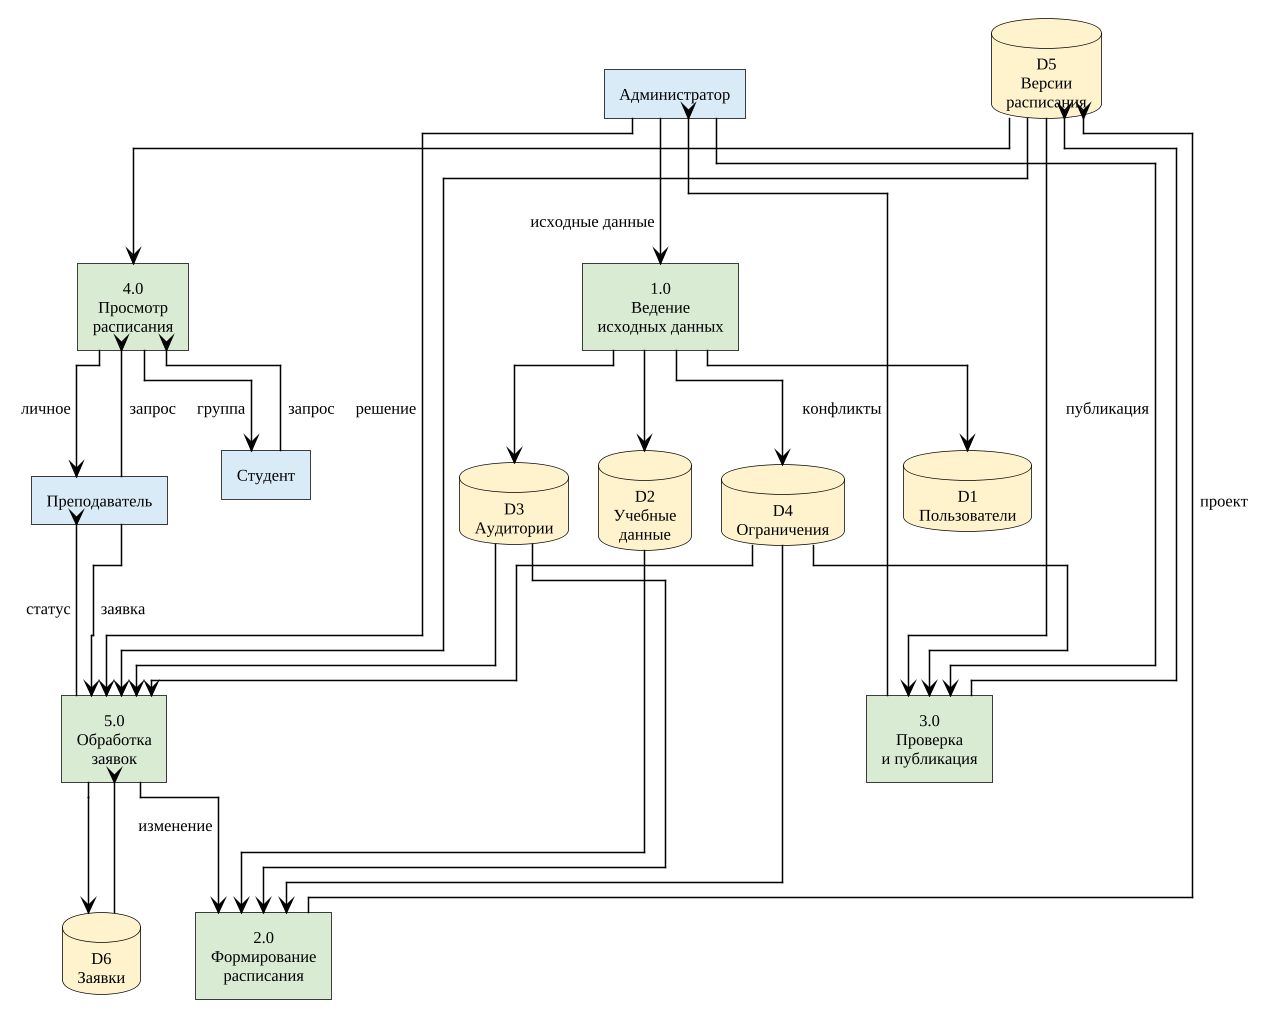

The diagram above was rendered by PlantUML. Its source (embedded in the PNG):
@startuml
skinparam monochrome true
skinparam shadowing false
skinparam roundcorner 0
skinparam dpi 72
skinparam defaultFontName "Liberation Serif"
skinparam defaultFontSize 11
skinparam defaultFontColor black
skinparam backgroundColor transparent
skinparam documentBackgroundColor transparent
skinparam ArrowColor black
skinparam ArrowThickness 1
skinparam activityStyle rectangle
skinparam activity {
  BackgroundColor white
  BorderColor black
  FontColor black
  BorderThickness 1
  DiamondBackgroundColor white
  DiamondBorderColor black
  BarColor black
}
skinparam activityDiamond {
  BackgroundColor white
  BorderColor black
}
skinparam note {
  BackgroundColor white
  BorderColor black
  FontColor black
}
skinparam partition {
  BackgroundColor white
  BorderColor black
  FontColor black
}
skinparam rectangle {
  BackgroundColor white
  BorderColor black
}
skinparam component {
  BackgroundColor white
  BorderColor black
}
skinparam package {
  BackgroundColor white
  BorderColor black
}
skinparam database {
  BackgroundColor white
  BorderColor black
}
skinparam cloud {
  BackgroundColor white
  BorderColor black
}
skinparam actor {
  BorderColor black
  FontColor black
}
skinparam usecase {
  BackgroundColor white
  BorderColor black
}
!include _gost-theme.inc.puml
skinparam dpi 144
skinparam monochrome false
!pragma layout elk
skinparam nodesep 18
skinparam ranksep 22
skinparam defaultTextAlignment center
left to right direction

rectangle "Студент" as Student #D9EAF7
rectangle "Преподаватель" as Teacher #D9EAF7
rectangle "Администратор" as Admin #D9EAF7

rectangle "1.0\nВедение\nисходных данных" as P1 #D9EAD3
rectangle "2.0\nФормирование\nрасписания" as P2 #D9EAD3
rectangle "3.0\nПроверка\nи публикация" as P3 #D9EAD3
rectangle "4.0\nПросмотр\nрасписания" as P4 #D9EAD3
rectangle "5.0\nОбработка\nзаявок" as P5 #D9EAD3

database "D1\nПользователи" as D1 #FFF2CC
database "D2\nУчебные\nданные" as D2 #FFF2CC
database "D3\nАудитории" as D3 #FFF2CC
database "D4\nОграничения" as D4 #FFF2CC
database "D5\nВерсии\nрасписания" as D5 #FFF2CC
database "D6\nЗаявки" as D6 #FFF2CC

Admin --> P1 : исходные данные
P1 --> D1
P1 --> D2
P1 --> D3
P1 --> D4
D2 --> P2
D3 --> P2
D4 --> P2
P2 --> D5 : проект
D5 --> P3
D4 --> P3
Admin --> P3 : публикация
P3 --> D5
P3 --> Admin : конфликты
Student --> P4 : запрос
Teacher --> P4 : запрос
D5 --> P4
P4 --> Student : группа
P4 --> Teacher : личное
Teacher --> P5 : заявка
Admin --> P5 : решение
D6 --> P5
D5 --> P5
D3 --> P5
D4 --> P5
P5 --> D6
P5 --> Teacher : статус
P5 --> P2 : изменение
@enduml